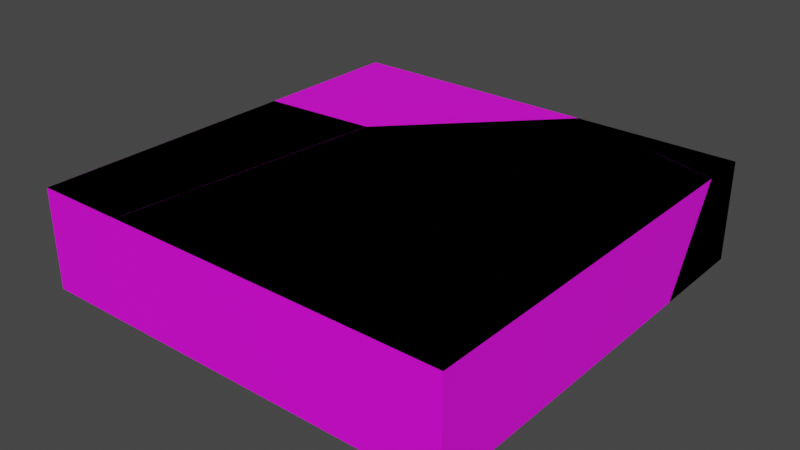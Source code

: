 # Source: BaseDeConcreto.blend  (saved by Blender 3.2.14; exported with 4.5.12 LTS)
import bpy
from mathutils import Matrix  # noqa: F401  (used for matrix-valued properties, if any)

bpy.ops.wm.read_factory_settings(use_empty=True)
scene = bpy.context.scene
scene.name = 'Scene'

# ---- collections
col_collection = bpy.data.collections.new('Collection'); scene.collection.children.link(col_collection)

# ---- images (referenced by path relative to the original .blend; pixels are not part of the script)
import os
ASSET_DIR = os.environ.get("B2B_ASSET_DIR", "")  # directory of the original .blend (textures are referenced by path, not embedded)
HERE = os.path.dirname(os.path.abspath(__file__))  # packed textures are extracted next to this script under _unpacked/

def load_image(name, relpath, width, height, colorspace="sRGB"):
    """Load a texture the original file referenced (path relative to the .blend, or extracted next to this script)."""
    p = next((c for c in (os.path.join(HERE, relpath), os.path.join(ASSET_DIR, relpath)) if relpath and os.path.exists(c)), "")
    if p:
        img = bpy.data.images.load(p, check_existing=True)
        img.name = name
    else:  # same state as the original file: an image datablock whose file is absent (Cycles renders it pink)
        img = bpy.data.images.new(name, width, height)
        img.source = "FILE"
        img.filepath = "//" + (relpath or name)
    img.colorspace_settings.name = colorspace
    return img
img_basedeconcreto = load_image('BaseDeConcreto', 'BaseDeConcreto.png', 1024, 1024, 'sRGB')

# ---- materials (node trees are filled in below, after node groups)
mat_concreto = bpy.data.materials.new('Concreto')
mat_concreto.use_transparent_shadow = False

# ---- material node trees
mat_concreto.use_nodes = True; mat_concreto.node_tree.nodes.clear()
_N = mat_concreto.node_tree.nodes; _L = mat_concreto.node_tree.links
n0 = _N.new('ShaderNodeBsdfPrincipled'); n0.name = 'Principled BSDF'; n0.location = (10, 300)
n0.distribution = 'GGX'
n0.subsurface_method = 'RANDOM_WALK_SKIN'
n0.inputs[3].default_value = 1.45
n0.inputs[27].default_value = (0.0, 0.0, 0.0, 1.0)
n0.inputs[28].default_value = 1.0
n1 = _N.new('ShaderNodeOutputMaterial'); n1.name = 'Material Output'; n1.location = (300, 300)
n2 = _N.new('ShaderNodeTexImage'); n2.name = 'Image Texture'; n2.location = (-385, 233)
n2.image = img_basedeconcreto
_L.new(n0.outputs[0], n1.inputs[0])
_L.new(n2.outputs[0], n0.inputs[0])
n1.is_active_output = True

# ---- world
world_world = bpy.data.worlds.new('World'); scene.world = world_world
world_world.use_nodes = True; world_world.node_tree.nodes.clear()
_N = world_world.node_tree.nodes; _L = world_world.node_tree.links
n0 = _N.new('ShaderNodeOutputWorld'); n0.name = 'World Output'; n0.location = (300, 300)
n1 = _N.new('ShaderNodeBackground'); n1.name = 'Background'; n1.location = (10, 300)
n1.inputs[0].default_value = (0.05088, 0.05088, 0.05088, 1.0)
_L.new(n1.outputs[0], n0.inputs[0])
n0.is_active_output = True
world_world.color = (0.05088, 0.05088, 0.05088)
world_world.use_sun_shadow = False
world_world.sun_shadow_jitter_overblur = 0.0

# ---- meshes
me_cube_001 = bpy.data.meshes.new('Cube.001')
me_cube_001.from_pydata([(-15.0, -15.0, -3.5), (-15.0, -15.0, 3.5), (-15.0, 15.0, -3.5), (-15.0, 15.0, 3.5), (15.0, -15.0, -3.5), (15.0, -15.0, 3.5), (15.0, 15.0, -3.5), (15.0, 15.0, 3.5)], [], [(0, 1, 3, 2), (2, 3, 7, 6), (6, 7, 5, 4), (4, 5, 1, 0), (2, 6, 4, 0), (7, 3, 1, 5)])
_uv = me_cube_001.uv_layers.new(name='UVMap')
_uv.uv.foreach_set('vector', [7.478e-05, 0.3084, 7.471e-05, 0.25, 0.25, 0.25, 0.25, 0.3084, 0.25, 0.3084, 0.25, 0.25, 0.5, 0.25, 0.5, 0.3084, 0.5, 0.3084, 0.5, 0.25, 0.75, 0.25, 0.75, 0.3084, 0.75, 0.3084, 0.75, 0.25, 0.9999, 0.25, 0.9999, 0.3084, 0.9999, 0.5583, 0.75, 0.5583, 0.75, 0.3084, 0.9999, 0.3084, 0.75, 7.475e-05, 0.9999, 7.471e-05, 0.9999, 0.25, 0.75, 0.25])
me_cube_001.materials.append(mat_concreto)
me_cube_001.update()
me_cube_cell_004 = bpy.data.meshes.new('Cube_cell.004')
me_cube_cell_004.from_pydata([(11.67, -18.33, -4.255), (11.67, -18.33, 2.745), (-12.02, -18.33, -4.255), (-11.91, -18.33, 2.745), (-9.956, 3.266, -4.255), (-10.04, 1.178, 2.745), (0.141, 11.67, 2.745), (0.1115, 11.67, 2.638), (11.67, 8.276, 2.745), (11.67, 4.494, -4.255), (0.9666, 11.67, 2.745), (-3.958, 9.446, -4.255), (-0.02017, 11.67, 2.166), (-12.02, -18.33, -4.255), (-11.91, -18.33, 2.745), (-9.956, 3.266, -4.255), (-3.958, 9.446, -4.255), (-10.04, 1.178, 2.745), (0.141, 11.67, 2.745), (0.1115, 11.67, 2.638), (11.67, 8.276, 2.745), (11.67, 4.494, -4.255), (-0.02017, 11.67, 2.166), (0.9666, 11.67, 2.745)], [], [(11, 22, 10, 20, 21), (5, 15, 2, 14), (11, 7, 22), (19, 18, 23, 12), (1, 0, 9, 8), (13, 0, 1, 3), (0, 13, 4, 16, 9), (18, 17, 3, 1, 8, 23), (5, 6, 7, 11, 15)])
_k = set([(2, 14), (2, 15), (3, 13), (3, 17), (4, 13), (4, 16), (5, 6), (5, 14), (6, 7), (7, 22), (8, 9), (8, 23), (9, 16), (10, 20), (10, 22), (11, 15), (11, 21), (12, 19), (12, 23), (17, 18), (18, 19), (20, 21)])
me_cube_cell_004.attributes.new('sharp_edge', 'BOOLEAN', 'EDGE').data.foreach_set('value', [ (min(e.vertices), max(e.vertices)) in _k for e in me_cube_cell_004.edges])
_uv = me_cube_cell_004.uv_layers.new(name='UVMap')
_uv.uv.foreach_set('vector', [0.9924, 0.9924, 0.02186, 0.02186, 0.9854, 0.8817, 0.9968, 0.003908, 0.9968, 0.9898, 0.007064, 0.0, 0.993, 0.0, 0.993, 0.9907, 0.00703, 0.004712, 1.0, 0.007058, 1.0, 0.978, 0.02186, 0.0, 0.4037, 0.2509, 0.4039, 0.25, 0.4108, 0.25, 0.4026, 0.2549, 0.75, 0.25, 0.75, 0.3084, 0.5598, 0.3084, 0.5283, 0.25, 0.9474, 0.3084, 0.75, 0.3084, 0.75, 0.25, 0.9464, 0.25, 0.75, 0.3084, 0.9474, 0.3084, 0.9302, 0.4883, 0.8802, 0.5398, 0.75, 0.4986, 0.846, 7.473e-05, 0.9309, 0.08748, 0.9464, 0.25, 0.75, 0.25, 0.75, 0.02834, 0.8392, 7.473e-05, 0.007064, 0.007064, 0.006978, 0.005586, 0.02198, 0.0, 0.9929, 0.0, 0.993, 0.993])
me_cube_cell_004.materials.append(mat_concreto)
me_cube_cell_004.update()
me_cube_cell_005 = bpy.data.meshes.new('Cube_cell.005')
me_cube_cell_005.from_pydata([(7.226, 1.42, -3.812), (7.226, 1.42, 3.188), (7.226, -5.751, -3.812), (7.226, -1.97, 3.188), (-3.65, 1.42, 3.083), (-3.473, 1.42, 3.188), (-8.402, -0.7993, -3.812), (-8.911, 1.42, -3.812), (-4.468, 1.42, 2.603), (7.226, -5.751, -3.812), (7.226, -1.97, 3.188), (-8.402, -0.7993, -3.812), (-3.65, 1.42, 3.083), (-3.473, 1.42, 3.188), (-8.911, 1.42, -3.812), (-4.468, 1.42, 2.603)], [], [(6, 15, 7), (6, 4, 15), (12, 13, 1, 0, 14, 8), (9, 0, 1, 10), (14, 0, 9, 11), (10, 1, 13), (4, 6, 2, 3, 5)])
_k = set([(2, 3), (2, 6), (3, 5), (4, 5), (4, 15), (6, 7), (7, 15), (8, 12), (8, 14), (9, 10), (9, 11), (10, 13), (11, 14), (12, 13)])
me_cube_cell_005.attributes.new('sharp_edge', 'BOOLEAN', 'EDGE').data.foreach_set('value', [ (min(e.vertices), max(e.vertices)) in _k for e in me_cube_cell_005.edges])
_uv = me_cube_cell_005.uv_layers.new(name='UVMap')
_uv.uv.foreach_set('vector', [0.007504, 0.0, 0.9781, 0.0, 0.9782, 0.9707, 0.006986, 0.0, 0.9782, 0.0, 0.9781, 0.9781, 0.4094, 0.2509, 0.4109, 0.25, 0.5, 0.25, 0.5, 0.3084, 0.3655, 0.3084, 0.4026, 0.2549, 0.5597, 0.3084, 0.5, 0.3084, 0.5, 0.25, 0.5282, 0.25, 0.8844, 0.5583, 0.75, 0.5583, 0.75, 0.4986, 0.8802, 0.5398, 0.75, 0.02832, 0.75, 7.475e-05, 0.8391, 7.473e-05, 0.02175, 0.0, 0.993, 0.0, 0.9976, 0.9929, 0.01161, 0.007015, 0.007077, 0.006742])
me_cube_cell_005.materials.append(mat_concreto)
me_cube_cell_005.update()
me_cube_cell_001 = bpy.data.meshes.new('Cube_cell.001')
me_cube_cell_001.from_pydata([(-3.672, -10.14, -3.5), (-3.672, -10.14, 3.5), (2.63, -10.14, -3.5), (2.746, -10.14, 3.5), (4.699, 11.46, -3.5), (4.614, 9.374, 3.5), (-3.672, 10.9, -3.5), (-3.672, 8.814, 3.5), (2.63, -10.14, -3.5), (4.699, 11.46, -3.5), (2.746, -10.14, 3.5), (4.614, 9.374, 3.5), (-3.672, 10.9, -3.5), (-3.672, 8.814, 3.5)], [], [(4, 6, 7, 5), (12, 0, 1, 13), (1, 0, 8, 10), (9, 8, 0, 12), (13, 1, 10, 11), (2, 4, 5, 3)])
_k = set([(2, 3), (2, 4), (3, 5), (4, 6), (5, 7), (6, 7), (8, 9), (8, 10), (9, 12), (10, 11), (11, 13), (12, 13)])
me_cube_cell_001.attributes.new('sharp_edge', 'BOOLEAN', 'EDGE').data.foreach_set('value', [ (min(e.vertices), max(e.vertices)) in _k for e in me_cube_cell_001.edges])
_uv = me_cube_cell_001.uv_layers.new(name='UVMap')
_uv.uv.foreach_set('vector', [0.993, 0.0, 0.9941, 0.007108, 0.994, 0.9929, 0.007096, 0.0, 0.1753, 0.3084, 7.478e-05, 0.3084, 7.471e-05, 0.25, 0.158, 0.25, 0.9999, 0.25, 0.9999, 0.3084, 0.9474, 0.3084, 0.9464, 0.25, 0.9302, 0.4883, 0.9474, 0.3084, 0.9999, 0.3084, 0.9999, 0.4836, 0.9999, 0.09215, 0.9999, 0.25, 0.9464, 0.25, 0.9309, 0.08748, 0.009331, 0.007002, 0.006998, 0.0, 0.9929, 0.0, 0.9952, 0.9929])
me_cube_cell_001.materials.append(mat_concreto)
me_cube_cell_001.update()
me_cube_cell_002 = bpy.data.meshes.new('Cube_cell.002')
me_cube_cell_002.from_pydata([(-9.111, 4.212, -3.999), (-9.111, 4.212, 3.001), (9.355, 4.212, 3.001), (9.235, 4.212, 2.566), (0.2163, -5.205, 3.001), (5.259, 1.992, -3.999), (4.749, 4.212, -3.999), (9.195, 4.212, 2.42), (-9.111, -4.755, -3.999), (-9.111, -6.837, 3.001), (-0.7399, -4.188, -3.999), (-0.8236, -6.277, 3.001), (9.355, 4.212, 3.001), (9.235, 4.212, 2.566), (0.2163, -5.205, 3.001), (5.259, 1.992, -3.999), (4.749, 4.212, -3.999), (9.195, 4.212, 2.42), (-9.111, -4.755, -3.999), (-0.7399, -4.188, -3.999), (-9.111, -6.837, 3.001), (-0.8236, -6.277, 3.001)], [], [(14, 13, 2), (17, 15, 16), (14, 21, 10, 15, 17, 13), (20, 1, 0, 18), (0, 1, 12, 3, 7, 6), (0, 6, 5, 19, 18), (11, 4, 12, 1, 20), (10, 21, 9, 8)])
_k = set([(2, 13), (2, 14), (3, 7), (3, 12), (4, 11), (4, 12), (5, 6), (5, 19), (6, 7), (8, 9), (8, 10), (9, 21), (10, 15), (11, 20), (13, 17), (14, 21), (15, 16), (16, 17), (18, 19), (18, 20)])
me_cube_cell_002.attributes.new('sharp_edge', 'BOOLEAN', 'EDGE').data.foreach_set('value', [ (min(e.vertices), max(e.vertices)) in _k for e in me_cube_cell_002.edges])
_uv = me_cube_cell_002.uv_layers.new(name='UVMap')
_uv.uv.foreach_set('vector', [0.1029, 0.0, 0.9953, 0.0, 0.9952, 0.893, 0.9784, 0.9784, 0.007613, 0.007613, 0.9782, 0.007585, 0.1029, 0.1029, 0.9929, 0.9929, 0.007102, 0.007102, 1.0, 0.007613, 1.0, 0.9784, 0.9953, 0.9953, 0.158, 0.25, 0.25, 0.25, 0.25, 0.3084, 0.1753, 0.3084, 0.25, 0.3084, 0.25, 0.25, 0.4039, 0.25, 0.4029, 0.2537, 0.4026, 0.2549, 0.3655, 0.3084, 0.9999, 0.5583, 0.8844, 0.5583, 0.8802, 0.5398, 0.9302, 0.4883, 0.9999, 0.4836, 0.9309, 0.08747, 0.9222, 0.07854, 0.8461, 7.473e-05, 0.9999, 7.471e-05, 0.9999, 0.09214, 1.0, 0.007102, 1.0, 0.9929, 0.01299, 0.006007, 0.9989, 0.006017])
me_cube_cell_002.materials.append(mat_concreto)
me_cube_cell_002.update()

# ---- objects
ob_cube = bpy.data.objects.new('Cube', me_cube_001)
ob_cube_cell = bpy.data.objects.new('Cube_cell', me_cube_cell_004)
ob_cube_cell_001 = bpy.data.objects.new('Cube_cell.001', me_cube_cell_005)
ob_cube_cell_002 = bpy.data.objects.new('Cube_cell.002', me_cube_cell_001)
ob_cube_cell_003 = bpy.data.objects.new('Cube_cell.003', me_cube_cell_002)

# ---- transforms, parenting, visibility, modifiers, constraints
ob_cube.location = (0.0, 0.0, 3.544)
ob_cube_cell.location = (3.329, 3.332, 4.299)
ob_cube_cell_001.location = (7.774, 13.58, 3.856)
ob_cube_cell_002.location = (-11.33, -4.864, 3.544)
ob_cube_cell_003.location = (-5.889, 10.79, 4.042)

# ---- collection membership
col_collection.objects.link(ob_cube)
col_collection.objects.link(ob_cube_cell)
col_collection.objects.link(ob_cube_cell_001)
col_collection.objects.link(ob_cube_cell_002)
col_collection.objects.link(ob_cube_cell_003)

# ---- scene / render settings (as saved in the file)
scene.frame_start = 1; scene.frame_end = 250; scene.frame_set(1)
scene.render.engine = 'BLENDER_EEVEE_NEXT'
scene.cycles.sampling_pattern = 'TABULATED_SOBOL'
scene.cycles.use_light_tree = False
scene.view_settings.view_transform = 'Filmic'
bpy.context.view_layer.update()

# ---- added for rendering (the .blend has no active camera and no usable light): camera, sun
cam_auto = bpy.data.cameras.new('AutoCamera')
cam_auto.lens = 50.0
cam_auto.sensor_width = 36.0
cam_auto.clip_end = 1000.0
ob_auto_camera = bpy.data.objects.new('AutoCamera', cam_auto)
scene.collection.objects.link(ob_auto_camera)
ob_auto_camera.location = (39.7847, -47.7416, 35.3713)
ob_auto_camera.rotation_euler = (1.09748, -7.21219e-08, 0.694738)
scene.camera = ob_auto_camera
light_auto_sun = bpy.data.lights.new('AutoSun', 'SUN')
light_auto_sun.energy = 3.0
light_auto_sun.angle = 0.0523599
ob_auto_sun = bpy.data.objects.new('AutoSun', light_auto_sun)
scene.collection.objects.link(ob_auto_sun)
ob_auto_sun.rotation_euler = (0.872665, 0.174533, 0.523599)
bpy.context.view_layer.update()
